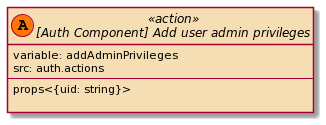

The diagram above was rendered by PlantUML. Its source (embedded in the PNG):
@startuml
set namespaceSeparator ::
skinparam class {
    BackgroundColor<<listen>> HoneyDew
    BackgroundColor<<action>> Wheat
    BackgroundColor<<dispatch>> Technology
}

interface "[Auth Component] Add user admin privileges" << (A,#FF7700) action >> {
            variable: addAdminPrivileges
            src: auth.actions
            --
            props<{uid: string}>

        }
@enduml